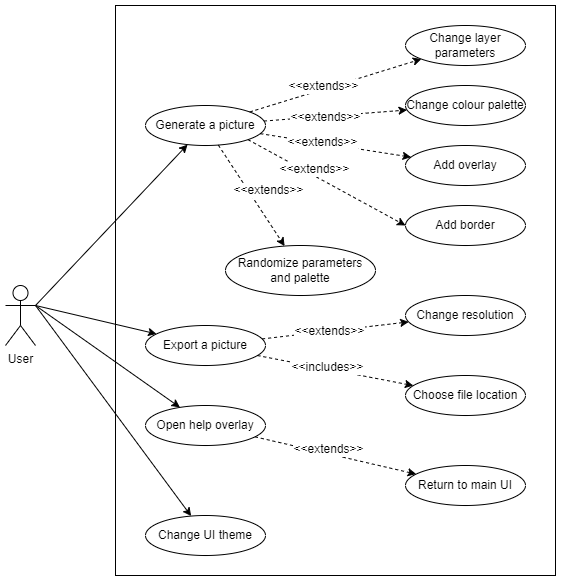

The diagram above was exported from draw.io. Its source (the exported page's mxGraphModel, read from the mxfile embedded in the PNG):
<mxGraphModel dx="860" dy="491" grid="1" gridSize="10" guides="1" tooltips="1" connect="1" arrows="1" fold="1" page="1" pageScale="1" pageWidth="850" pageHeight="1100" math="0" shadow="0">
  <root>
    <mxCell id="0" />
    <mxCell id="1" parent="0" />
    <mxCell id="BKpPHJd8FP9piWlE0aNW-1" value="" style="rounded=0;whiteSpace=wrap;html=1;editable=0;" vertex="1" parent="1">
      <mxGeometry x="240" y="20" width="440" height="570" as="geometry" />
    </mxCell>
    <mxCell id="BKpPHJd8FP9piWlE0aNW-2" style="rounded=0;orthogonalLoop=1;jettySize=auto;html=1;exitX=1;exitY=0.3333333333333333;exitDx=0;exitDy=0;exitPerimeter=0;" edge="1" parent="1" source="BKpPHJd8FP9piWlE0aNW-6" target="BKpPHJd8FP9piWlE0aNW-7">
      <mxGeometry relative="1" as="geometry" />
    </mxCell>
    <mxCell id="BKpPHJd8FP9piWlE0aNW-3" style="edgeStyle=none;rounded=0;orthogonalLoop=1;jettySize=auto;html=1;exitX=1;exitY=0.3333333333333333;exitDx=0;exitDy=0;exitPerimeter=0;fontFamily=Helvetica;fontSize=12;fontColor=default;" edge="1" parent="1" source="BKpPHJd8FP9piWlE0aNW-6" target="BKpPHJd8FP9piWlE0aNW-9">
      <mxGeometry relative="1" as="geometry" />
    </mxCell>
    <mxCell id="BKpPHJd8FP9piWlE0aNW-4" style="edgeStyle=none;rounded=0;orthogonalLoop=1;jettySize=auto;html=1;exitX=1;exitY=0.3333333333333333;exitDx=0;exitDy=0;exitPerimeter=0;fontFamily=Helvetica;fontSize=12;fontColor=default;" edge="1" parent="1" source="BKpPHJd8FP9piWlE0aNW-6" target="BKpPHJd8FP9piWlE0aNW-8">
      <mxGeometry relative="1" as="geometry" />
    </mxCell>
    <mxCell id="BKpPHJd8FP9piWlE0aNW-5" style="edgeStyle=none;rounded=0;orthogonalLoop=1;jettySize=auto;html=1;exitX=1;exitY=0.3333333333333333;exitDx=0;exitDy=0;exitPerimeter=0;fontFamily=Helvetica;fontSize=12;fontColor=default;endArrow=classic;endFill=1;" edge="1" parent="1" source="BKpPHJd8FP9piWlE0aNW-6" target="BKpPHJd8FP9piWlE0aNW-31">
      <mxGeometry relative="1" as="geometry" />
    </mxCell>
    <mxCell id="BKpPHJd8FP9piWlE0aNW-6" value="User" style="shape=umlActor;verticalLabelPosition=bottom;verticalAlign=top;html=1;outlineConnect=0;" vertex="1" parent="1">
      <mxGeometry x="130" y="300" width="30" height="60" as="geometry" />
    </mxCell>
    <mxCell id="BKpPHJd8FP9piWlE0aNW-7" value="Generate a picture" style="ellipse;whiteSpace=wrap;html=1;" vertex="1" parent="1">
      <mxGeometry x="270" y="120" width="120" height="40" as="geometry" />
    </mxCell>
    <mxCell id="BKpPHJd8FP9piWlE0aNW-8" value="Open help overlay" style="ellipse;whiteSpace=wrap;html=1;" vertex="1" parent="1">
      <mxGeometry x="270" y="420" width="120" height="40" as="geometry" />
    </mxCell>
    <mxCell id="BKpPHJd8FP9piWlE0aNW-9" value="Export a picture" style="ellipse;whiteSpace=wrap;html=1;" vertex="1" parent="1">
      <mxGeometry x="270" y="340" width="120" height="40" as="geometry" />
    </mxCell>
    <mxCell id="BKpPHJd8FP9piWlE0aNW-10" value="Change layer parameters" style="ellipse;whiteSpace=wrap;html=1;" vertex="1" parent="1">
      <mxGeometry x="530" y="40" width="120" height="40" as="geometry" />
    </mxCell>
    <mxCell id="BKpPHJd8FP9piWlE0aNW-11" value="Change colour palette" style="ellipse;whiteSpace=wrap;html=1;" vertex="1" parent="1">
      <mxGeometry x="530" y="100" width="120" height="40" as="geometry" />
    </mxCell>
    <mxCell id="BKpPHJd8FP9piWlE0aNW-12" value="Add overlay" style="ellipse;whiteSpace=wrap;html=1;" vertex="1" parent="1">
      <mxGeometry x="530" y="160" width="120" height="40" as="geometry" />
    </mxCell>
    <mxCell id="BKpPHJd8FP9piWlE0aNW-13" value="Randomize parameters and palette" style="ellipse;whiteSpace=wrap;html=1;" vertex="1" parent="1">
      <mxGeometry x="350" y="260" width="150" height="50" as="geometry" />
    </mxCell>
    <mxCell id="BKpPHJd8FP9piWlE0aNW-14" value="Change resolution" style="ellipse;whiteSpace=wrap;html=1;" vertex="1" parent="1">
      <mxGeometry x="530" y="310" width="120" height="40" as="geometry" />
    </mxCell>
    <mxCell id="BKpPHJd8FP9piWlE0aNW-15" value="Choose file location" style="ellipse;whiteSpace=wrap;html=1;" vertex="1" parent="1">
      <mxGeometry x="530" y="390" width="120" height="40" as="geometry" />
    </mxCell>
    <mxCell id="BKpPHJd8FP9piWlE0aNW-16" value="Return to main UI" style="ellipse;whiteSpace=wrap;html=1;" vertex="1" parent="1">
      <mxGeometry x="530" y="480" width="120" height="40" as="geometry" />
    </mxCell>
    <mxCell id="BKpPHJd8FP9piWlE0aNW-17" value="" style="endArrow=classic;html=1;rounded=0;fontFamily=Helvetica;fontSize=12;fontColor=default;dashed=1;endFill=1;" edge="1" parent="1" source="BKpPHJd8FP9piWlE0aNW-7" target="BKpPHJd8FP9piWlE0aNW-10">
      <mxGeometry width="50" height="50" relative="1" as="geometry">
        <mxPoint x="400" y="360" as="sourcePoint" />
        <mxPoint x="450" y="310" as="targetPoint" />
      </mxGeometry>
    </mxCell>
    <mxCell id="BKpPHJd8FP9piWlE0aNW-18" value="&amp;lt;&amp;lt;extends&amp;gt;&amp;gt;" style="edgeLabel;html=1;align=center;verticalAlign=middle;resizable=0;points=[];fontSize=12;fontFamily=Helvetica;fontColor=default;" vertex="1" connectable="0" parent="BKpPHJd8FP9piWlE0aNW-17">
      <mxGeometry x="-0.3371" y="4" relative="1" as="geometry">
        <mxPoint x="17" y="-5" as="offset" />
      </mxGeometry>
    </mxCell>
    <mxCell id="BKpPHJd8FP9piWlE0aNW-19" value="" style="endArrow=classic;html=1;rounded=0;fontFamily=Helvetica;fontSize=12;fontColor=default;dashed=1;endFill=1;" edge="1" parent="1" source="BKpPHJd8FP9piWlE0aNW-7" target="BKpPHJd8FP9piWlE0aNW-11">
      <mxGeometry width="50" height="50" relative="1" as="geometry">
        <mxPoint x="378.55220095887626" y="184.674901482186" as="sourcePoint" />
        <mxPoint x="501.5889360201311" y="135.36442559194757" as="targetPoint" />
      </mxGeometry>
    </mxCell>
    <mxCell id="BKpPHJd8FP9piWlE0aNW-20" value="&amp;lt;&amp;lt;extends&amp;gt;&amp;gt;" style="edgeLabel;html=1;align=center;verticalAlign=middle;resizable=0;points=[];fontSize=12;fontFamily=Helvetica;fontColor=default;" vertex="1" connectable="0" parent="BKpPHJd8FP9piWlE0aNW-19">
      <mxGeometry x="-0.3371" y="4" relative="1" as="geometry">
        <mxPoint x="14" y="3" as="offset" />
      </mxGeometry>
    </mxCell>
    <mxCell id="BKpPHJd8FP9piWlE0aNW-21" value="" style="endArrow=classic;html=1;rounded=0;fontFamily=Helvetica;fontSize=12;fontColor=default;dashed=1;endFill=1;" edge="1" parent="1" source="BKpPHJd8FP9piWlE0aNW-7" target="BKpPHJd8FP9piWlE0aNW-12">
      <mxGeometry width="50" height="50" relative="1" as="geometry">
        <mxPoint x="378.55220095887626" y="184.674901482186" as="sourcePoint" />
        <mxPoint x="501.5889360201311" y="135.36442559194757" as="targetPoint" />
      </mxGeometry>
    </mxCell>
    <mxCell id="BKpPHJd8FP9piWlE0aNW-22" value="&amp;lt;&amp;lt;extends&amp;gt;&amp;gt;" style="edgeLabel;html=1;align=center;verticalAlign=middle;resizable=0;points=[];fontSize=12;fontFamily=Helvetica;fontColor=default;" vertex="1" connectable="0" parent="BKpPHJd8FP9piWlE0aNW-21">
      <mxGeometry x="-0.3371" y="4" relative="1" as="geometry">
        <mxPoint x="11" y="4" as="offset" />
      </mxGeometry>
    </mxCell>
    <mxCell id="BKpPHJd8FP9piWlE0aNW-23" value="" style="endArrow=classic;html=1;rounded=0;fontFamily=Helvetica;fontSize=12;fontColor=default;dashed=1;endFill=1;" edge="1" parent="1" source="BKpPHJd8FP9piWlE0aNW-7" target="BKpPHJd8FP9piWlE0aNW-13">
      <mxGeometry width="50" height="50" relative="1" as="geometry">
        <mxPoint x="398.40101758739274" y="204.58646734979516" as="sourcePoint" />
        <mxPoint x="531.6567618811691" y="215.33254095049347" as="targetPoint" />
      </mxGeometry>
    </mxCell>
    <mxCell id="BKpPHJd8FP9piWlE0aNW-24" value="&amp;lt;&amp;lt;extends&amp;gt;&amp;gt;" style="edgeLabel;html=1;align=center;verticalAlign=middle;resizable=0;points=[];fontSize=12;fontFamily=Helvetica;fontColor=default;" vertex="1" connectable="0" parent="BKpPHJd8FP9piWlE0aNW-23">
      <mxGeometry x="-0.3371" y="4" relative="1" as="geometry">
        <mxPoint x="24" y="14" as="offset" />
      </mxGeometry>
    </mxCell>
    <mxCell id="BKpPHJd8FP9piWlE0aNW-25" value="" style="endArrow=classic;html=1;rounded=0;fontFamily=Helvetica;fontSize=12;fontColor=default;dashed=1;endFill=1;" edge="1" parent="1" source="BKpPHJd8FP9piWlE0aNW-9" target="BKpPHJd8FP9piWlE0aNW-14">
      <mxGeometry width="50" height="50" relative="1" as="geometry">
        <mxPoint x="383.50542395972843" y="213.77307391689897" as="sourcePoint" />
        <mxPoint x="539.4637159603151" y="263.82838910730084" as="targetPoint" />
      </mxGeometry>
    </mxCell>
    <mxCell id="BKpPHJd8FP9piWlE0aNW-26" value="&amp;lt;&amp;lt;extends&amp;gt;&amp;gt;" style="edgeLabel;html=1;align=center;verticalAlign=middle;resizable=0;points=[];fontSize=12;fontFamily=Helvetica;fontColor=default;" vertex="1" connectable="0" parent="BKpPHJd8FP9piWlE0aNW-25">
      <mxGeometry x="-0.3371" y="4" relative="1" as="geometry">
        <mxPoint x="18" y="2" as="offset" />
      </mxGeometry>
    </mxCell>
    <mxCell id="BKpPHJd8FP9piWlE0aNW-27" value="" style="endArrow=classic;html=1;rounded=0;fontFamily=Helvetica;fontSize=12;fontColor=default;dashed=1;endFill=1;" edge="1" parent="1" source="BKpPHJd8FP9piWlE0aNW-9" target="BKpPHJd8FP9piWlE0aNW-15">
      <mxGeometry width="50" height="50" relative="1" as="geometry">
        <mxPoint x="398.40101758739274" y="385.41353265020484" as="sourcePoint" />
        <mxPoint x="531.6567618811691" y="374.6674590495064" as="targetPoint" />
      </mxGeometry>
    </mxCell>
    <mxCell id="BKpPHJd8FP9piWlE0aNW-28" value="&amp;lt;&amp;lt;includes&amp;gt;&amp;gt;" style="edgeLabel;html=1;align=center;verticalAlign=middle;resizable=0;points=[];fontSize=12;fontFamily=Helvetica;fontColor=default;" vertex="1" connectable="0" parent="BKpPHJd8FP9piWlE0aNW-27">
      <mxGeometry x="-0.3371" y="4" relative="1" as="geometry">
        <mxPoint x="17" y="5" as="offset" />
      </mxGeometry>
    </mxCell>
    <mxCell id="BKpPHJd8FP9piWlE0aNW-29" value="" style="endArrow=classic;html=1;rounded=0;fontFamily=Helvetica;fontSize=12;fontColor=default;dashed=1;endFill=1;" edge="1" parent="1" source="BKpPHJd8FP9piWlE0aNW-8" target="BKpPHJd8FP9piWlE0aNW-16">
      <mxGeometry width="50" height="50" relative="1" as="geometry">
        <mxPoint x="398.40101758739274" y="385.41353265020484" as="sourcePoint" />
        <mxPoint x="531.6567618811691" y="374.6674590495064" as="targetPoint" />
      </mxGeometry>
    </mxCell>
    <mxCell id="BKpPHJd8FP9piWlE0aNW-30" value="&amp;lt;&amp;lt;extends&amp;gt;&amp;gt;" style="edgeLabel;html=1;align=center;verticalAlign=middle;resizable=0;points=[];fontSize=12;fontFamily=Helvetica;fontColor=default;" vertex="1" connectable="0" parent="BKpPHJd8FP9piWlE0aNW-29">
      <mxGeometry x="-0.3371" y="4" relative="1" as="geometry">
        <mxPoint x="18" y="4" as="offset" />
      </mxGeometry>
    </mxCell>
    <mxCell id="BKpPHJd8FP9piWlE0aNW-31" value="Change UI theme" style="ellipse;whiteSpace=wrap;html=1;" vertex="1" parent="1">
      <mxGeometry x="270" y="530" width="120" height="40" as="geometry" />
    </mxCell>
    <mxCell id="BKpPHJd8FP9piWlE0aNW-40" value="Add border" style="ellipse;whiteSpace=wrap;html=1;" vertex="1" parent="1">
      <mxGeometry x="530" y="220" width="120" height="40" as="geometry" />
    </mxCell>
    <mxCell id="BKpPHJd8FP9piWlE0aNW-41" value="" style="endArrow=classic;html=1;rounded=0;fontFamily=Helvetica;fontSize=12;fontColor=default;dashed=1;endFill=1;exitX=1;exitY=1;exitDx=0;exitDy=0;entryX=0;entryY=0.5;entryDx=0;entryDy=0;" edge="1" parent="1" source="BKpPHJd8FP9piWlE0aNW-7" target="BKpPHJd8FP9piWlE0aNW-40">
      <mxGeometry width="50" height="50" relative="1" as="geometry">
        <mxPoint x="386.6734182294675" y="219.36107677150056" as="sourcePoint" />
        <mxPoint x="520.0042634791372" y="230.00213433559117" as="targetPoint" />
      </mxGeometry>
    </mxCell>
    <mxCell id="BKpPHJd8FP9piWlE0aNW-42" value="&amp;lt;&amp;lt;extends&amp;gt;&amp;gt;" style="edgeLabel;html=1;align=center;verticalAlign=middle;resizable=0;points=[];fontSize=12;fontFamily=Helvetica;fontColor=default;" vertex="1" connectable="0" parent="BKpPHJd8FP9piWlE0aNW-41">
      <mxGeometry x="-0.3371" y="4" relative="1" as="geometry">
        <mxPoint x="11" y="4" as="offset" />
      </mxGeometry>
    </mxCell>
  </root>
</mxGraphModel>